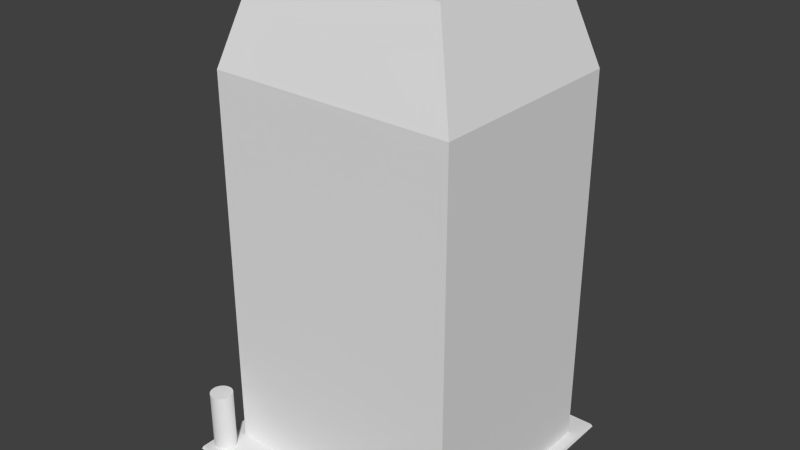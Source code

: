 # Source: Tower1_2.blend  (saved by Blender 2.70.0; exported with 4.5.12 LTS)
import bpy
from mathutils import Matrix  # noqa: F401  (used for matrix-valued properties, if any)

bpy.ops.wm.read_factory_settings(use_empty=True)
scene = bpy.context.scene
scene.name = 'Scene'

# ---- collections
col_collection_1 = bpy.data.collections.new('Collection 1'); scene.collection.children.link(col_collection_1)

# ---- materials (node trees are filled in below, after node groups)
mat_sidewalk = bpy.data.materials.new('Sidewalk')
mat_sidewalk.alpha_threshold = 0.0
mat_sidewalk.use_transparent_shadow = False
mat_sidewalk.roughness = 0.5
mat_sidewalk.line_color = (0.0, 0.0, 0.0, 1.0)
mat_building = bpy.data.materials.new('Building')
mat_building.alpha_threshold = 0.0
mat_building.use_transparent_shadow = False
mat_building.roughness = 0.5
mat_building.line_color = (0.0, 0.0, 0.0, 1.0)

# ---- material node trees

# ---- world
world_world = bpy.data.worlds.new('World'); scene.world = world_world
world_world.color = (0.05088, 0.05088, 0.05088)
world_world.use_sun_shadow = False
world_world.sun_shadow_jitter_overblur = 0.0
world_world.cycles.sampling_method = 'MANUAL'
world_world.cycles.sample_map_resolution = 256

# ---- meshes
me_cylinder_001 = bpy.data.meshes.new('Cylinder.001')
me_cylinder_001.from_pydata([(0.0, 1.0, 0.01332), (0.0, 1.0, 2.013), (0.1951, 0.9808, 0.01332), (0.1951, 0.9808, 2.013), (0.3827, 0.9239, 0.01332), (0.3827, 0.9239, 2.013), (0.5556, 0.8315, 0.01332), (0.5556, 0.8315, 2.013), (0.7071, 0.7071, 0.01332), (0.7071, 0.7071, 2.013), (0.8315, 0.5556, 0.01332), (0.8315, 0.5556, 2.013), (0.9239, 0.3827, 0.01332), (0.9239, 0.3827, 2.013), (0.9808, 0.1951, 0.01332), (0.9808, 0.1951, 2.013), (1.0, 7.55e-08, 0.01332), (1.0, 7.55e-08, 2.013), (0.9808, -0.1951, 0.01332), (0.9808, -0.1951, 2.013), (0.9239, -0.3827, 0.01332), (0.9239, -0.3827, 2.013), (0.8315, -0.5556, 0.01332), (0.8315, -0.5556, 2.013), (0.7071, -0.7071, 0.01332), (0.7071, -0.7071, 2.013), (0.5556, -0.8315, 0.01332), (0.5556, -0.8315, 2.013), (0.3827, -0.9239, 0.01332), (0.3827, -0.9239, 2.013), (0.1951, -0.9808, 0.01332), (0.1951, -0.9808, 2.013), (-3.258e-07, -1.0, 0.01332), (-3.258e-07, -1.0, 2.013), (-0.1951, -0.9808, 0.01332), (-0.1951, -0.9808, 2.013), (-0.3827, -0.9239, 0.01332), (-0.3827, -0.9239, 2.013), (-0.5556, -0.8315, 0.01332), (-0.5556, -0.8315, 2.013), (-0.7071, -0.7071, 0.01332), (-0.7071, -0.7071, 2.013), (-0.8315, -0.5556, 0.01332), (-0.8315, -0.5556, 2.013), (-0.9239, -0.3827, 0.01332), (-0.9239, -0.3827, 2.013), (-0.9808, -0.1951, 0.01332), (-0.9808, -0.1951, 2.013), (-1.0, 9.656e-07, 0.01332), (-1.0, 9.656e-07, 2.013), (-0.9808, 0.1951, 0.01332), (-0.9808, 0.1951, 2.013), (-0.9239, 0.3827, 0.01332), (-0.9239, 0.3827, 2.013), (-0.8315, 0.5556, 0.01332), (-0.8315, 0.5556, 2.013), (-0.7071, 0.7071, 0.01332), (-0.7071, 0.7071, 2.013), (-0.5556, 0.8315, 0.01332), (-0.5556, 0.8315, 2.013), (-0.3827, 0.9239, 0.01332), (-0.3827, 0.9239, 2.013), (-0.1951, 0.9808, 0.01332), (-0.1951, 0.9808, 2.013)], [], [(0, 1, 3, 2), (2, 3, 5, 4), (4, 5, 7, 6), (6, 7, 9, 8), (8, 9, 11, 10), (10, 11, 13, 12), (12, 13, 15, 14), (14, 15, 17, 16), (16, 17, 19, 18), (18, 19, 21, 20), (20, 21, 23, 22), (22, 23, 25, 24), (24, 25, 27, 26), (26, 27, 29, 28), (28, 29, 31, 30), (30, 31, 33, 32), (32, 33, 35, 34), (34, 35, 37, 36), (36, 37, 39, 38), (38, 39, 41, 40), (40, 41, 43, 42), (42, 43, 45, 44), (44, 45, 47, 46), (46, 47, 49, 48), (48, 49, 51, 50), (50, 51, 53, 52), (52, 53, 55, 54), (54, 55, 57, 56), (56, 57, 59, 58), (58, 59, 61, 60), (3, 1, 63, 61, 59, 57, 55, 53, 51, 49, 47, 45, 43, 41, 39, 37, 35, 33, 31, 29, 27, 25, 23, 21, 19, 17, 15, 13, 11, 9, 7, 5), (62, 63, 1, 0), (60, 61, 63, 62), (0, 2, 4, 6, 8, 10, 12, 14, 16, 18, 20, 22, 24, 26, 28, 30, 32, 34, 36, 38, 40, 42, 44, 46, 48, 50, 52, 54, 56, 58, 60, 62)])
me_cylinder_001.use_remesh_preserve_volume = False
me_cylinder_001.use_remesh_preserve_attributes = False
me_cylinder_001.use_mirror_vertex_groups = False
me_cylinder_001.update()
me_plane = bpy.data.meshes.new('Plane')
me_plane.from_pydata([(-1.0, -1.0, 0.0), (1.0, -1.0, 0.0), (-1.0, 1.0, 0.0), (1.0, 1.0, 0.0), (-0.9912, -0.9912, 0.02139), (0.9912, -0.9912, 0.02139), (-0.9912, 0.9912, 0.02139), (0.9912, 0.9912, 0.02139), (-0.867, -0.7008, 0.02139), (0.9139, -0.7008, 0.02139), (-0.867, 0.8086, 0.02139), (0.9139, 0.8086, 0.02139), (-0.867, -0.7008, 2.777), (0.9139, -0.7008, 2.777), (-0.867, 0.8086, 2.777), (0.9139, 0.8086, 2.777), (-0.6592, -0.5246, 3.442), (0.706, -0.5246, 3.442), (-0.6592, 0.6324, 3.442), (0.706, 0.6324, 3.442)], [], [(2, 6, 7, 3), (3, 7, 5, 1), (1, 5, 4, 0), (0, 4, 6, 2), (6, 10, 11, 7), (7, 11, 9, 5), (5, 9, 8, 4), (4, 8, 10, 6), (11, 15, 13, 9), (8, 12, 14, 10), (15, 14, 18, 19), (9, 13, 12, 8), (10, 14, 15, 11), (17, 19, 18, 16), (12, 13, 17, 16), (13, 15, 19, 17), (14, 12, 16, 18)])
me_plane.polygons.foreach_set('material_index', [0, 0, 0, 0, 0, 0, 0, 0, 1, 1, 1, 1, 1, 0, 1, 1, 1])
_uv = me_plane.uv_layers.new(name='UVMap')
_uv.uv.foreach_set('vector', [0.8149, 0.2147, 0.819, 0.2163, 0.819, 0.5764, 0.8149, 0.578, 0.8273, 0.2147, 0.8315, 0.2163, 0.8315, 0.5764, 0.8273, 0.578, 0.8232, 0.578, 0.819, 0.5764, 0.819, 0.2163, 0.8232, 0.2147, 0.8232, 0.2147, 0.8273, 0.2163, 0.8273, 0.5764, 0.8232, 0.578, 0.5077, 0.779, 0.4852, 0.8121, 0.1617, 0.8121, 0.1476, 0.779, 0.1476, 0.779, 0.1617, 0.8121, 0.1617, 1.086, 0.1476, 1.139, 0.1476, 1.139, 0.1617, 1.086, 0.4852, 1.086, 0.5077, 1.139, 0.5077, 1.139, 0.4852, 1.086, 0.4852, 0.8121, 0.5077, 0.779, 0.5077, 0.779, 0.02061, 0.779, 0.02061, 0.5048, 0.5077, 0.5048, 1.106, 0.2147, 1.106, 0.7018, 0.8315, 0.7018, 0.8315, 0.2147, 0.3427, -0.1088, 0.3427, 0.2147, 0.2178, 0.1769, 0.2178, -0.07109, 0.2178, -0.1088, 0.2178, 0.3799, -0.1057, 0.3799, -0.1057, -0.1088, 0.8315, 0.2147, 0.3427, 0.2147, 0.3427, -0.1088, 0.8315, -0.1088, 0.2178, 0.4248, 0.2178, 0.2147, 0.4658, 0.2147, 0.4658, 0.4248, -0.1057, 0.3799, 0.2178, 0.3799, 0.1801, 0.5048, -0.06789, 0.5048, 0.02061, 0.5048, 0.02061, 0.779, -0.1057, 0.747, -0.1057, 0.5368, 0.8315, 0.7018, 1.106, 0.7018, 1.074, 0.828, 0.8635, 0.828])
me_plane.materials.append(mat_sidewalk)
me_plane.materials.append(mat_building)
me_plane.use_remesh_preserve_volume = False
me_plane.use_remesh_preserve_attributes = False
me_plane.use_mirror_vertex_groups = False
me_plane.update()

# ---- objects
ob_personscale = bpy.data.objects.new('PersonScale', me_cylinder_001)
ob_building = bpy.data.objects.new('Building', me_plane)

# ---- transforms, parenting, visibility, modifiers, constraints
ob_personscale.location = (-1.797, -1.724, 0.0)
ob_personscale.scale = (0.1624, 0.1624, 0.4539)
ob_personscale.lineart.crease_threshold = 0.0
ob_building.location = (0.0, 0.0, 0.0)
ob_building.scale = (2.0, 2.0, 2.0)
ob_building.lineart.crease_threshold = 0.0

# ---- collection membership
col_collection_1.objects.link(ob_personscale)
col_collection_1.objects.link(ob_building)

# ---- scene / render settings (as saved in the file)
scene.frame_start = 1; scene.frame_end = 250; scene.frame_set(1)
scene.render.engine = 'BLENDER_EEVEE_NEXT'
scene.render.resolution_percentage = 50
scene.render.dither_intensity = 0.0
scene.cycles.use_denoising = False
scene.cycles.samples = 10
scene.cycles.sampling_pattern = 'TABULATED_SOBOL'
scene.cycles.light_sampling_threshold = 0.0
scene.cycles.use_adaptive_sampling = False
scene.cycles.use_light_tree = False
scene.cycles.blur_glossy = 0.0
scene.cycles.volume_bounces = 1
scene.cycles.pixel_filter_type = 'GAUSSIAN'
scene.cycles.sample_clamp_indirect = 0.0
scene.view_settings.view_transform = 'Standard'
bpy.context.view_layer.update()

# ---- added for rendering (the .blend has no active camera and no usable light): camera, sun
cam_auto = bpy.data.cameras.new('AutoCamera')
cam_auto.lens = 50.0
cam_auto.sensor_width = 36.0
cam_auto.clip_end = 1000.0
ob_auto_camera = bpy.data.objects.new('AutoCamera', cam_auto)
scene.collection.objects.link(ob_auto_camera)
ob_auto_camera.location = (8.24343, -9.89212, 10.0365)
ob_auto_camera.rotation_euler = (1.09748, -7.21219e-08, 0.694738)
scene.camera = ob_auto_camera
light_auto_sun = bpy.data.lights.new('AutoSun', 'SUN')
light_auto_sun.energy = 3.0
light_auto_sun.angle = 0.0523599
ob_auto_sun = bpy.data.objects.new('AutoSun', light_auto_sun)
scene.collection.objects.link(ob_auto_sun)
ob_auto_sun.rotation_euler = (0.872665, 0.174533, 0.523599)
bpy.context.view_layer.update()
